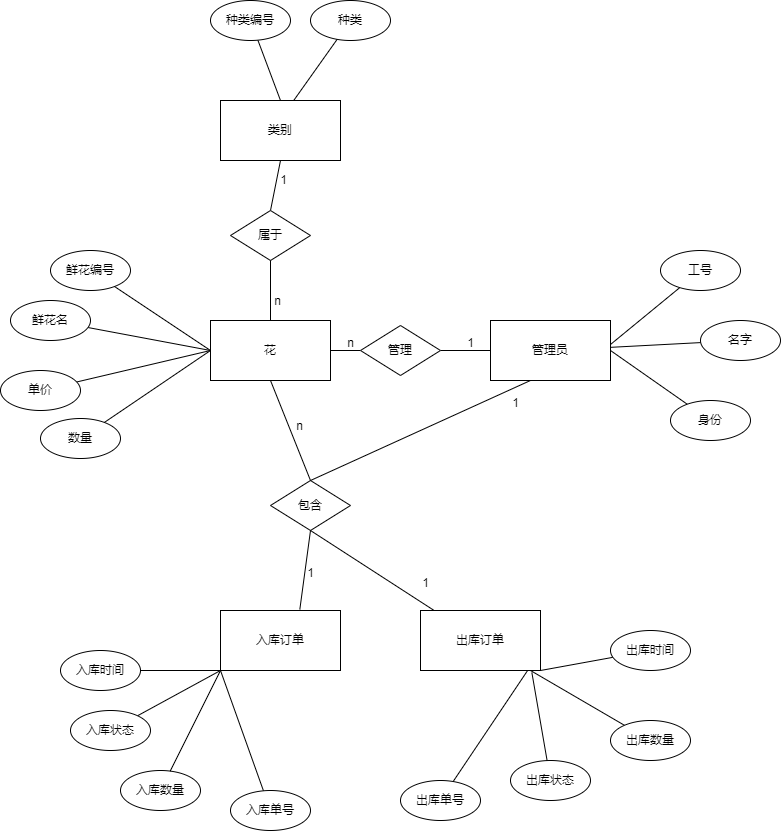

The diagram above was exported from draw.io. Its source (the exported page's mxGraphModel, read from the mxfile embedded in the PNG):
<mxGraphModel dx="1595" dy="630" grid="1" gridSize="10" guides="1" tooltips="1" connect="1" arrows="1" fold="1" page="0" pageScale="1" pageWidth="827" pageHeight="1169" math="0" shadow="0">
  <root>
    <mxCell id="0" />
    <mxCell id="1" parent="0" />
    <mxCell id="_7aohrXX-KbcnQmV8qqD-1" value="花" style="rounded=0;whiteSpace=wrap;html=1;" parent="1" vertex="1">
      <mxGeometry x="170" y="350" width="120" height="60" as="geometry" />
    </mxCell>
    <mxCell id="_7aohrXX-KbcnQmV8qqD-2" value="类别" style="rounded=0;whiteSpace=wrap;html=1;" parent="1" vertex="1">
      <mxGeometry x="180" y="130" width="120" height="60" as="geometry" />
    </mxCell>
    <mxCell id="_7aohrXX-KbcnQmV8qqD-3" value="入库订单" style="rounded=0;whiteSpace=wrap;html=1;" parent="1" vertex="1">
      <mxGeometry x="180" y="640" width="120" height="60" as="geometry" />
    </mxCell>
    <mxCell id="_7aohrXX-KbcnQmV8qqD-4" value="出库订单" style="rounded=0;whiteSpace=wrap;html=1;" parent="1" vertex="1">
      <mxGeometry x="380" y="640" width="120" height="60" as="geometry" />
    </mxCell>
    <mxCell id="_7aohrXX-KbcnQmV8qqD-44" style="edgeStyle=none;shape=connector;rounded=0;orthogonalLoop=1;jettySize=auto;html=1;labelBackgroundColor=default;strokeColor=default;align=center;verticalAlign=middle;fontFamily=Helvetica;fontSize=11;fontColor=default;endArrow=none;endFill=0;" parent="1" source="_7aohrXX-KbcnQmV8qqD-5" target="_7aohrXX-KbcnQmV8qqD-42" edge="1">
      <mxGeometry relative="1" as="geometry" />
    </mxCell>
    <mxCell id="_7aohrXX-KbcnQmV8qqD-45" style="edgeStyle=none;shape=connector;rounded=0;orthogonalLoop=1;jettySize=auto;html=1;labelBackgroundColor=default;strokeColor=default;align=center;verticalAlign=middle;fontFamily=Helvetica;fontSize=11;fontColor=default;endArrow=none;endFill=0;exitX=0.987;exitY=0.421;exitDx=0;exitDy=0;exitPerimeter=0;" parent="1" source="_7aohrXX-KbcnQmV8qqD-5" target="_7aohrXX-KbcnQmV8qqD-41" edge="1">
      <mxGeometry relative="1" as="geometry" />
    </mxCell>
    <mxCell id="_7aohrXX-KbcnQmV8qqD-46" style="edgeStyle=none;shape=connector;rounded=0;orthogonalLoop=1;jettySize=auto;html=1;labelBackgroundColor=default;strokeColor=default;align=center;verticalAlign=middle;fontFamily=Helvetica;fontSize=11;fontColor=default;endArrow=none;endFill=0;exitX=1;exitY=0.5;exitDx=0;exitDy=0;" parent="1" source="_7aohrXX-KbcnQmV8qqD-5" target="_7aohrXX-KbcnQmV8qqD-43" edge="1">
      <mxGeometry relative="1" as="geometry" />
    </mxCell>
    <mxCell id="CTx12--jSXuRkWLVsfqx-3" style="edgeStyle=orthogonalEdgeStyle;rounded=0;orthogonalLoop=1;jettySize=auto;html=1;endArrow=none;endFill=0;" edge="1" parent="1" source="CTx12--jSXuRkWLVsfqx-6" target="_7aohrXX-KbcnQmV8qqD-1">
      <mxGeometry relative="1" as="geometry" />
    </mxCell>
    <mxCell id="_7aohrXX-KbcnQmV8qqD-5" value="管理员" style="rounded=0;whiteSpace=wrap;html=1;" parent="1" vertex="1">
      <mxGeometry x="450" y="350" width="120" height="60" as="geometry" />
    </mxCell>
    <mxCell id="_7aohrXX-KbcnQmV8qqD-7" value="" style="endArrow=none;html=1;rounded=0;entryX=0.5;entryY=1;entryDx=0;entryDy=0;exitX=0.5;exitY=0;exitDx=0;exitDy=0;" parent="1" source="_7aohrXX-KbcnQmV8qqD-8" target="_7aohrXX-KbcnQmV8qqD-2" edge="1">
      <mxGeometry width="50" height="50" relative="1" as="geometry">
        <mxPoint x="150" y="280" as="sourcePoint" />
        <mxPoint x="200" y="230" as="targetPoint" />
      </mxGeometry>
    </mxCell>
    <mxCell id="_7aohrXX-KbcnQmV8qqD-10" value="1" style="edgeLabel;html=1;align=center;verticalAlign=middle;resizable=0;points=[];" parent="_7aohrXX-KbcnQmV8qqD-7" vertex="1" connectable="0">
      <mxGeometry x="0.2027" y="-1" relative="1" as="geometry">
        <mxPoint x="6" as="offset" />
      </mxGeometry>
    </mxCell>
    <mxCell id="_7aohrXX-KbcnQmV8qqD-8" value="属于" style="rhombus;whiteSpace=wrap;html=1;" parent="1" vertex="1">
      <mxGeometry x="190" y="240" width="80" height="50" as="geometry" />
    </mxCell>
    <mxCell id="_7aohrXX-KbcnQmV8qqD-9" value="" style="endArrow=none;html=1;rounded=0;entryX=0.5;entryY=1;entryDx=0;entryDy=0;exitX=0.5;exitY=0;exitDx=0;exitDy=0;" parent="1" source="_7aohrXX-KbcnQmV8qqD-1" target="_7aohrXX-KbcnQmV8qqD-8" edge="1">
      <mxGeometry width="50" height="50" relative="1" as="geometry">
        <mxPoint x="240" y="250" as="sourcePoint" />
        <mxPoint x="250" y="200" as="targetPoint" />
      </mxGeometry>
    </mxCell>
    <mxCell id="_7aohrXX-KbcnQmV8qqD-11" value="n" style="edgeLabel;html=1;align=center;verticalAlign=middle;resizable=0;points=[];" parent="_7aohrXX-KbcnQmV8qqD-9" vertex="1" connectable="0">
      <mxGeometry x="-0.3575" relative="1" as="geometry">
        <mxPoint x="7" as="offset" />
      </mxGeometry>
    </mxCell>
    <mxCell id="_7aohrXX-KbcnQmV8qqD-14" value="包含" style="rhombus;whiteSpace=wrap;html=1;" parent="1" vertex="1">
      <mxGeometry x="230" y="510" width="80" height="50" as="geometry" />
    </mxCell>
    <mxCell id="_7aohrXX-KbcnQmV8qqD-16" value="" style="endArrow=none;html=1;rounded=0;exitX=0.661;exitY=-0.017;exitDx=0;exitDy=0;exitPerimeter=0;entryX=0.5;entryY=1;entryDx=0;entryDy=0;" parent="1" source="_7aohrXX-KbcnQmV8qqD-3" target="_7aohrXX-KbcnQmV8qqD-14" edge="1">
      <mxGeometry width="50" height="50" relative="1" as="geometry">
        <mxPoint x="370" y="620" as="sourcePoint" />
        <mxPoint x="420" y="570" as="targetPoint" />
      </mxGeometry>
    </mxCell>
    <mxCell id="_7aohrXX-KbcnQmV8qqD-17" value="" style="endArrow=none;html=1;rounded=0;exitX=0.5;exitY=0;exitDx=0;exitDy=0;entryX=0.5;entryY=1;entryDx=0;entryDy=0;" parent="1" source="_7aohrXX-KbcnQmV8qqD-14" target="_7aohrXX-KbcnQmV8qqD-1" edge="1">
      <mxGeometry width="50" height="50" relative="1" as="geometry">
        <mxPoint x="269" y="649" as="sourcePoint" />
        <mxPoint x="270" y="570" as="targetPoint" />
      </mxGeometry>
    </mxCell>
    <mxCell id="_7aohrXX-KbcnQmV8qqD-19" value="n" style="edgeLabel;html=1;align=center;verticalAlign=middle;resizable=0;points=[];" parent="_7aohrXX-KbcnQmV8qqD-17" vertex="1" connectable="0">
      <mxGeometry x="0.0484" relative="1" as="geometry">
        <mxPoint x="10" y="-2" as="offset" />
      </mxGeometry>
    </mxCell>
    <mxCell id="_7aohrXX-KbcnQmV8qqD-18" value="" style="endArrow=none;html=1;rounded=0;exitX=0.5;exitY=0;exitDx=0;exitDy=0;entryX=0.333;entryY=1;entryDx=0;entryDy=0;entryPerimeter=0;" parent="1" source="_7aohrXX-KbcnQmV8qqD-14" target="_7aohrXX-KbcnQmV8qqD-5" edge="1">
      <mxGeometry width="50" height="50" relative="1" as="geometry">
        <mxPoint x="280" y="520" as="sourcePoint" />
        <mxPoint x="240" y="420" as="targetPoint" />
      </mxGeometry>
    </mxCell>
    <mxCell id="_7aohrXX-KbcnQmV8qqD-20" value="1" style="text;html=1;align=center;verticalAlign=middle;resizable=0;points=[];autosize=1;strokeColor=none;fillColor=none;" parent="1" vertex="1">
      <mxGeometry x="255" y="588" width="30" height="30" as="geometry" />
    </mxCell>
    <mxCell id="_7aohrXX-KbcnQmV8qqD-21" value="1" style="text;html=1;align=center;verticalAlign=middle;resizable=0;points=[];autosize=1;strokeColor=none;fillColor=none;" parent="1" vertex="1">
      <mxGeometry x="460" y="418" width="30" height="30" as="geometry" />
    </mxCell>
    <mxCell id="_7aohrXX-KbcnQmV8qqD-22" value="" style="endArrow=none;html=1;rounded=0;entryX=0.5;entryY=1;entryDx=0;entryDy=0;" parent="1" source="_7aohrXX-KbcnQmV8qqD-4" target="_7aohrXX-KbcnQmV8qqD-14" edge="1">
      <mxGeometry width="50" height="50" relative="1" as="geometry">
        <mxPoint x="269" y="649" as="sourcePoint" />
        <mxPoint x="280" y="570" as="targetPoint" />
      </mxGeometry>
    </mxCell>
    <mxCell id="_7aohrXX-KbcnQmV8qqD-23" value="1" style="text;html=1;align=center;verticalAlign=middle;resizable=0;points=[];autosize=1;strokeColor=none;fillColor=none;" parent="1" vertex="1">
      <mxGeometry x="370" y="598" width="30" height="30" as="geometry" />
    </mxCell>
    <mxCell id="_7aohrXX-KbcnQmV8qqD-24" value="种类" style="ellipse;whiteSpace=wrap;html=1;" parent="1" vertex="1">
      <mxGeometry x="270" y="30" width="80" height="40" as="geometry" />
    </mxCell>
    <mxCell id="_7aohrXX-KbcnQmV8qqD-31" style="edgeStyle=none;shape=connector;rounded=0;orthogonalLoop=1;jettySize=auto;html=1;entryX=0.5;entryY=0;entryDx=0;entryDy=0;labelBackgroundColor=default;strokeColor=default;align=center;verticalAlign=middle;fontFamily=Helvetica;fontSize=11;fontColor=default;endArrow=none;endFill=0;" parent="1" source="_7aohrXX-KbcnQmV8qqD-25" target="_7aohrXX-KbcnQmV8qqD-2" edge="1">
      <mxGeometry relative="1" as="geometry" />
    </mxCell>
    <mxCell id="_7aohrXX-KbcnQmV8qqD-25" value="种类编号" style="ellipse;whiteSpace=wrap;html=1;" parent="1" vertex="1">
      <mxGeometry x="170" y="30" width="80" height="40" as="geometry" />
    </mxCell>
    <mxCell id="_7aohrXX-KbcnQmV8qqD-30" style="rounded=0;orthogonalLoop=1;jettySize=auto;html=1;entryX=0.609;entryY=0.003;entryDx=0;entryDy=0;entryPerimeter=0;endArrow=none;endFill=0;" parent="1" source="_7aohrXX-KbcnQmV8qqD-24" target="_7aohrXX-KbcnQmV8qqD-2" edge="1">
      <mxGeometry relative="1" as="geometry" />
    </mxCell>
    <mxCell id="_7aohrXX-KbcnQmV8qqD-37" style="edgeStyle=none;shape=connector;rounded=0;orthogonalLoop=1;jettySize=auto;html=1;entryX=0;entryY=0.5;entryDx=0;entryDy=0;labelBackgroundColor=default;strokeColor=default;align=center;verticalAlign=middle;fontFamily=Helvetica;fontSize=11;fontColor=default;endArrow=none;endFill=0;" parent="1" source="_7aohrXX-KbcnQmV8qqD-32" target="_7aohrXX-KbcnQmV8qqD-1" edge="1">
      <mxGeometry relative="1" as="geometry" />
    </mxCell>
    <mxCell id="_7aohrXX-KbcnQmV8qqD-32" value="鲜花编号" style="ellipse;whiteSpace=wrap;html=1;" parent="1" vertex="1">
      <mxGeometry x="10" y="280" width="80" height="40" as="geometry" />
    </mxCell>
    <mxCell id="_7aohrXX-KbcnQmV8qqD-38" style="edgeStyle=none;shape=connector;rounded=0;orthogonalLoop=1;jettySize=auto;html=1;entryX=0;entryY=0.5;entryDx=0;entryDy=0;labelBackgroundColor=default;strokeColor=default;align=center;verticalAlign=middle;fontFamily=Helvetica;fontSize=11;fontColor=default;endArrow=none;endFill=0;" parent="1" source="_7aohrXX-KbcnQmV8qqD-33" target="_7aohrXX-KbcnQmV8qqD-1" edge="1">
      <mxGeometry relative="1" as="geometry" />
    </mxCell>
    <mxCell id="_7aohrXX-KbcnQmV8qqD-33" value="鲜花名" style="ellipse;whiteSpace=wrap;html=1;" parent="1" vertex="1">
      <mxGeometry x="-30" y="330" width="80" height="40" as="geometry" />
    </mxCell>
    <mxCell id="_7aohrXX-KbcnQmV8qqD-39" style="edgeStyle=none;shape=connector;rounded=0;orthogonalLoop=1;jettySize=auto;html=1;entryX=0;entryY=0.5;entryDx=0;entryDy=0;labelBackgroundColor=default;strokeColor=default;align=center;verticalAlign=middle;fontFamily=Helvetica;fontSize=11;fontColor=default;endArrow=none;endFill=0;" parent="1" source="_7aohrXX-KbcnQmV8qqD-34" target="_7aohrXX-KbcnQmV8qqD-1" edge="1">
      <mxGeometry relative="1" as="geometry" />
    </mxCell>
    <mxCell id="_7aohrXX-KbcnQmV8qqD-34" value="单价" style="ellipse;whiteSpace=wrap;html=1;" parent="1" vertex="1">
      <mxGeometry x="-40" y="400" width="80" height="40" as="geometry" />
    </mxCell>
    <mxCell id="_7aohrXX-KbcnQmV8qqD-40" style="edgeStyle=none;shape=connector;rounded=0;orthogonalLoop=1;jettySize=auto;html=1;entryX=0;entryY=0.5;entryDx=0;entryDy=0;labelBackgroundColor=default;strokeColor=default;align=center;verticalAlign=middle;fontFamily=Helvetica;fontSize=11;fontColor=default;endArrow=none;endFill=0;" parent="1" source="_7aohrXX-KbcnQmV8qqD-35" target="_7aohrXX-KbcnQmV8qqD-1" edge="1">
      <mxGeometry relative="1" as="geometry" />
    </mxCell>
    <mxCell id="_7aohrXX-KbcnQmV8qqD-35" value="数量" style="ellipse;whiteSpace=wrap;html=1;" parent="1" vertex="1">
      <mxGeometry y="448" width="80" height="40" as="geometry" />
    </mxCell>
    <mxCell id="_7aohrXX-KbcnQmV8qqD-41" value="工号" style="ellipse;whiteSpace=wrap;html=1;" parent="1" vertex="1">
      <mxGeometry x="620" y="280" width="80" height="40" as="geometry" />
    </mxCell>
    <mxCell id="_7aohrXX-KbcnQmV8qqD-42" value="名字" style="ellipse;whiteSpace=wrap;html=1;" parent="1" vertex="1">
      <mxGeometry x="660" y="350" width="80" height="40" as="geometry" />
    </mxCell>
    <mxCell id="_7aohrXX-KbcnQmV8qqD-43" value="身份" style="ellipse;whiteSpace=wrap;html=1;" parent="1" vertex="1">
      <mxGeometry x="630" y="430" width="80" height="40" as="geometry" />
    </mxCell>
    <mxCell id="_7aohrXX-KbcnQmV8qqD-55" style="edgeStyle=none;shape=connector;rounded=0;orthogonalLoop=1;jettySize=auto;html=1;labelBackgroundColor=default;strokeColor=default;align=center;verticalAlign=middle;fontFamily=Helvetica;fontSize=11;fontColor=default;endArrow=none;endFill=0;" parent="1" source="_7aohrXX-KbcnQmV8qqD-48" edge="1">
      <mxGeometry relative="1" as="geometry">
        <mxPoint x="490" y="700" as="targetPoint" />
      </mxGeometry>
    </mxCell>
    <mxCell id="_7aohrXX-KbcnQmV8qqD-48" value="出库数量" style="ellipse;whiteSpace=wrap;html=1;" parent="1" vertex="1">
      <mxGeometry x="570" y="750" width="80" height="40" as="geometry" />
    </mxCell>
    <mxCell id="_7aohrXX-KbcnQmV8qqD-54" style="edgeStyle=none;shape=connector;rounded=0;orthogonalLoop=1;jettySize=auto;html=1;entryX=1;entryY=1;entryDx=0;entryDy=0;labelBackgroundColor=default;strokeColor=default;align=center;verticalAlign=middle;fontFamily=Helvetica;fontSize=11;fontColor=default;endArrow=none;endFill=0;" parent="1" source="_7aohrXX-KbcnQmV8qqD-49" target="_7aohrXX-KbcnQmV8qqD-4" edge="1">
      <mxGeometry relative="1" as="geometry" />
    </mxCell>
    <mxCell id="_7aohrXX-KbcnQmV8qqD-49" value="出库时间" style="ellipse;whiteSpace=wrap;html=1;" parent="1" vertex="1">
      <mxGeometry x="570" y="660" width="80" height="40" as="geometry" />
    </mxCell>
    <mxCell id="_7aohrXX-KbcnQmV8qqD-50" value="出库状态" style="ellipse;whiteSpace=wrap;html=1;" parent="1" vertex="1">
      <mxGeometry x="470" y="790" width="80" height="40" as="geometry" />
    </mxCell>
    <mxCell id="_7aohrXX-KbcnQmV8qqD-51" value="出库单号" style="ellipse;whiteSpace=wrap;html=1;" parent="1" vertex="1">
      <mxGeometry x="360" y="810" width="80" height="40" as="geometry" />
    </mxCell>
    <mxCell id="_7aohrXX-KbcnQmV8qqD-52" style="edgeStyle=none;shape=connector;rounded=0;orthogonalLoop=1;jettySize=auto;html=1;entryX=0.893;entryY=0.999;entryDx=0;entryDy=0;entryPerimeter=0;labelBackgroundColor=default;strokeColor=default;align=center;verticalAlign=middle;fontFamily=Helvetica;fontSize=11;fontColor=default;endArrow=none;endFill=0;" parent="1" source="_7aohrXX-KbcnQmV8qqD-51" target="_7aohrXX-KbcnQmV8qqD-4" edge="1">
      <mxGeometry relative="1" as="geometry" />
    </mxCell>
    <mxCell id="_7aohrXX-KbcnQmV8qqD-53" style="edgeStyle=none;shape=connector;rounded=0;orthogonalLoop=1;jettySize=auto;html=1;entryX=0.928;entryY=1.034;entryDx=0;entryDy=0;entryPerimeter=0;labelBackgroundColor=default;strokeColor=default;align=center;verticalAlign=middle;fontFamily=Helvetica;fontSize=11;fontColor=default;endArrow=none;endFill=0;" parent="1" source="_7aohrXX-KbcnQmV8qqD-50" target="_7aohrXX-KbcnQmV8qqD-4" edge="1">
      <mxGeometry relative="1" as="geometry" />
    </mxCell>
    <mxCell id="_7aohrXX-KbcnQmV8qqD-60" style="edgeStyle=none;shape=connector;rounded=0;orthogonalLoop=1;jettySize=auto;html=1;entryX=0;entryY=1;entryDx=0;entryDy=0;labelBackgroundColor=default;strokeColor=default;align=center;verticalAlign=middle;fontFamily=Helvetica;fontSize=11;fontColor=default;endArrow=none;endFill=0;" parent="1" source="_7aohrXX-KbcnQmV8qqD-56" target="_7aohrXX-KbcnQmV8qqD-3" edge="1">
      <mxGeometry relative="1" as="geometry" />
    </mxCell>
    <mxCell id="_7aohrXX-KbcnQmV8qqD-56" value="入库时间" style="ellipse;whiteSpace=wrap;html=1;" parent="1" vertex="1">
      <mxGeometry x="20" y="680" width="80" height="40" as="geometry" />
    </mxCell>
    <mxCell id="_7aohrXX-KbcnQmV8qqD-57" value="入库数量" style="ellipse;whiteSpace=wrap;html=1;" parent="1" vertex="1">
      <mxGeometry x="80" y="800" width="80" height="40" as="geometry" />
    </mxCell>
    <mxCell id="_7aohrXX-KbcnQmV8qqD-61" style="edgeStyle=none;shape=connector;rounded=0;orthogonalLoop=1;jettySize=auto;html=1;entryX=0;entryY=1;entryDx=0;entryDy=0;labelBackgroundColor=default;strokeColor=default;align=center;verticalAlign=middle;fontFamily=Helvetica;fontSize=11;fontColor=default;endArrow=none;endFill=0;" parent="1" source="_7aohrXX-KbcnQmV8qqD-58" target="_7aohrXX-KbcnQmV8qqD-3" edge="1">
      <mxGeometry relative="1" as="geometry" />
    </mxCell>
    <mxCell id="_7aohrXX-KbcnQmV8qqD-58" value="入库状态" style="ellipse;whiteSpace=wrap;html=1;" parent="1" vertex="1">
      <mxGeometry x="30" y="740" width="80" height="40" as="geometry" />
    </mxCell>
    <mxCell id="_7aohrXX-KbcnQmV8qqD-63" style="edgeStyle=none;shape=connector;rounded=0;orthogonalLoop=1;jettySize=auto;html=1;entryX=0;entryY=1;entryDx=0;entryDy=0;labelBackgroundColor=default;strokeColor=default;align=center;verticalAlign=middle;fontFamily=Helvetica;fontSize=11;fontColor=default;endArrow=none;endFill=0;" parent="1" source="_7aohrXX-KbcnQmV8qqD-59" target="_7aohrXX-KbcnQmV8qqD-3" edge="1">
      <mxGeometry relative="1" as="geometry" />
    </mxCell>
    <mxCell id="_7aohrXX-KbcnQmV8qqD-59" value="入库单号" style="ellipse;whiteSpace=wrap;html=1;" parent="1" vertex="1">
      <mxGeometry x="190" y="820" width="80" height="40" as="geometry" />
    </mxCell>
    <mxCell id="_7aohrXX-KbcnQmV8qqD-62" style="edgeStyle=none;shape=connector;rounded=0;orthogonalLoop=1;jettySize=auto;html=1;labelBackgroundColor=default;strokeColor=default;align=center;verticalAlign=middle;fontFamily=Helvetica;fontSize=11;fontColor=default;endArrow=none;endFill=0;" parent="1" source="_7aohrXX-KbcnQmV8qqD-57" edge="1">
      <mxGeometry relative="1" as="geometry">
        <mxPoint x="180" y="700" as="targetPoint" />
      </mxGeometry>
    </mxCell>
    <mxCell id="CTx12--jSXuRkWLVsfqx-4" value="1" style="text;html=1;align=center;verticalAlign=middle;resizable=0;points=[];autosize=1;strokeColor=none;fillColor=none;" vertex="1" parent="1">
      <mxGeometry x="415" y="358" width="30" height="30" as="geometry" />
    </mxCell>
    <mxCell id="CTx12--jSXuRkWLVsfqx-5" value="n" style="text;html=1;align=center;verticalAlign=middle;resizable=0;points=[];autosize=1;strokeColor=none;fillColor=none;" vertex="1" parent="1">
      <mxGeometry x="295" y="358" width="30" height="30" as="geometry" />
    </mxCell>
    <mxCell id="CTx12--jSXuRkWLVsfqx-7" value="" style="edgeStyle=orthogonalEdgeStyle;rounded=0;orthogonalLoop=1;jettySize=auto;html=1;endArrow=none;endFill=0;" edge="1" parent="1" source="_7aohrXX-KbcnQmV8qqD-5" target="CTx12--jSXuRkWLVsfqx-6">
      <mxGeometry relative="1" as="geometry">
        <mxPoint x="450" y="380" as="sourcePoint" />
        <mxPoint x="290" y="380" as="targetPoint" />
      </mxGeometry>
    </mxCell>
    <mxCell id="CTx12--jSXuRkWLVsfqx-6" value="管理" style="rhombus;whiteSpace=wrap;html=1;" vertex="1" parent="1">
      <mxGeometry x="320" y="355" width="80" height="50" as="geometry" />
    </mxCell>
  </root>
</mxGraphModel>